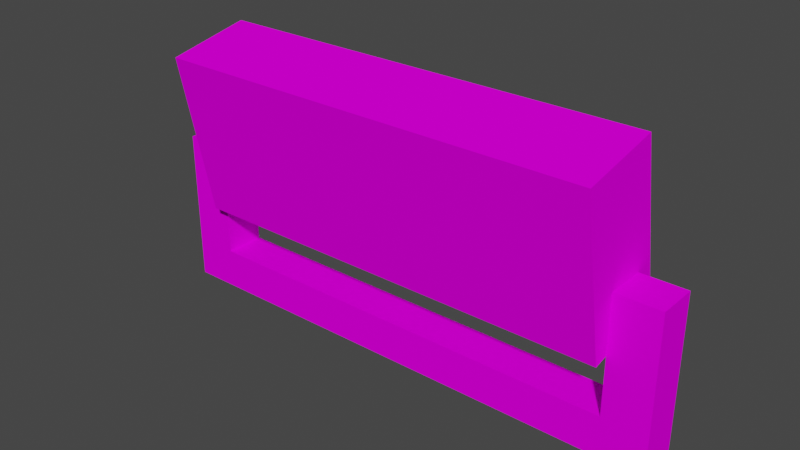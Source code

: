 # Source: sotm_worklight.blend  (saved by Blender 3.3.6; exported with 4.5.12 LTS)
import bpy
from mathutils import Matrix  # noqa: F401  (used for matrix-valued properties, if any)

bpy.ops.wm.read_factory_settings(use_empty=True)
scene = bpy.context.scene
scene.name = 'Scene'

# ---- collections
col_collection = bpy.data.collections.new('Collection'); scene.collection.children.link(col_collection)

# ---- images (referenced by path relative to the original .blend; pixels are not part of the script)
import os
ASSET_DIR = os.environ.get("B2B_ASSET_DIR", "")  # directory of the original .blend (textures are referenced by path, not embedded)
HERE = os.path.dirname(os.path.abspath(__file__))  # packed textures are extracted next to this script under _unpacked/

def load_image(name, relpath, width, height, colorspace="sRGB"):
    """Load a texture the original file referenced (path relative to the .blend, or extracted next to this script)."""
    p = next((c for c in (os.path.join(HERE, relpath), os.path.join(ASSET_DIR, relpath)) if relpath and os.path.exists(c)), "")
    if p:
        img = bpy.data.images.load(p, check_existing=True)
        img.name = name
    else:  # same state as the original file: an image datablock whose file is absent (Cycles renders it pink)
        img = bpy.data.images.new(name, width, height)
        img.source = "FILE"
        img.filepath = "//" + (relpath or name)
    img.colorspace_settings.name = colorspace
    return img
img_untitled = load_image('Untitled', 'sotm_worklight.png', 1024, 1024, 'sRGB')

# ---- materials (node trees are filled in below, after node groups)
mat_worklight = bpy.data.materials.new('Worklight')
mat_worklight.use_transparent_shadow = False

# ---- node groups
ng_auto_smooth = bpy.data.node_groups.new('Auto Smooth', 'GeometryNodeTree')
_s = ng_auto_smooth.interface.new_socket(name='Geometry', in_out='OUTPUT', socket_type='NodeSocketGeometry')
_s = ng_auto_smooth.interface.new_socket(name='Geometry', in_out='INPUT', socket_type='NodeSocketGeometry')
_s = ng_auto_smooth.interface.new_socket(name='Angle', in_out='INPUT', socket_type='NodeSocketFloat')
_s.subtype = 'ANGLE'
_s.min_value = 0.0
_s.max_value = 3.142
ng_auto_smooth.is_modifier = True
_N = ng_auto_smooth.nodes; _L = ng_auto_smooth.links
n0 = _N.new('NodeGroupOutput'); n0.name = 'Group Output'; n0.location = (480, -100)
n1 = _N.new('NodeGroupInput'); n1.name = 'Group Input'; n1.location = (-420, -300)
n2 = _N.new('NodeGroupInput'); n2.name = 'Group Input.001'; n2.location = (-60, -100)
n3 = _N.new('GeometryNodeSetShadeSmooth'); n3.name = 'Set Shade Smooth'; n3.location = (120, -100)
n3.domain = 'EDGE'
n4 = _N.new('GeometryNodeSetShadeSmooth'); n4.name = 'Set Shade Smooth.001'; n4.location = (300, -100)
n5 = _N.new('GeometryNodeInputMeshEdgeAngle'); n5.name = 'Edge Angle'; n5.location = (-420, -220)
n6 = _N.new('GeometryNodeInputEdgeSmooth'); n6.name = 'Is Edge Smooth'; n6.location = (-60, -160)
n7 = _N.new('GeometryNodeInputShadeSmooth'); n7.name = 'Is Face Smooth'; n7.location = (-240, -340)
n8 = _N.new('FunctionNodeBooleanMath'); n8.name = 'Boolean Math'; n8.location = (-60, -220)
n9 = _N.new('FunctionNodeCompare'); n9.name = 'Compare'; n9.location = (-240, -180)
n9.operation = 'LESS_EQUAL'
_L.new(n5.outputs[0], n9.inputs[0])
_L.new(n4.outputs[0], n0.inputs[0])
_L.new(n1.outputs[1], n9.inputs[1])
_L.new(n9.outputs[0], n8.inputs[0])
_L.new(n7.outputs[0], n8.inputs[1])
_L.new(n2.outputs[0], n3.inputs[0])
_L.new(n6.outputs[0], n3.inputs[1])
_L.new(n3.outputs[0], n4.inputs[0])
_L.new(n8.outputs[0], n3.inputs[2])
n0.is_active_output = True

# ---- material node trees
mat_worklight.use_nodes = True; mat_worklight.node_tree.nodes.clear()
_N = mat_worklight.node_tree.nodes; _L = mat_worklight.node_tree.links
n0 = _N.new('ShaderNodeBsdfPrincipled'); n0.name = 'Principled BSDF'; n0.location = (10, 300)
n0.distribution = 'GGX'
n0.subsurface_method = 'RANDOM_WALK_SKIN'
n0.inputs[2].default_value = 0.5476
n0.inputs[3].default_value = 1.45
n0.inputs[13].default_value = 0.0
n0.inputs[27].default_value = (0.0, 0.0, 0.0, 1.0)
n0.inputs[28].default_value = 1.0
n1 = _N.new('ShaderNodeOutputMaterial'); n1.name = 'Material Output'; n1.location = (300, 300)
n2 = _N.new('ShaderNodeTexImage'); n2.name = 'Image Texture'; n2.location = (-280, 280)
n2.image = img_untitled
n2.interpolation = 'Closest'
_L.new(n0.outputs[0], n1.inputs[0])
_L.new(n2.outputs[0], n0.inputs[0])
n1.is_active_output = True

# ---- world
world_world = bpy.data.worlds.new('World'); scene.world = world_world
world_world.use_nodes = True; world_world.node_tree.nodes.clear()
_N = world_world.node_tree.nodes; _L = world_world.node_tree.links
n0 = _N.new('ShaderNodeOutputWorld'); n0.name = 'World Output'; n0.location = (300, 300)
n1 = _N.new('ShaderNodeBackground'); n1.name = 'Background'; n1.location = (10, 300)
n1.inputs[0].default_value = (0.05088, 0.05088, 0.05088, 1.0)
_L.new(n1.outputs[0], n0.inputs[0])
n0.is_active_output = True
world_world.color = (0.05088, 0.05088, 0.05088)
world_world.use_sun_shadow = False
world_world.sun_shadow_jitter_overblur = 0.0

# ---- meshes
me_cube_001 = bpy.data.meshes.new('Cube.001')
me_cube_001.from_pydata([(0.2289, 0.1625, -0.4167), (0.253, 0.1625, -0.2941), (0.2902, 0.1625, -0.4288), (0.3143, 0.1625, -0.3061), (0.253, -0.1625, -0.2941), (0.2289, -0.1625, -0.4167), (0.3143, -0.1625, -0.3061), (0.2902, -0.1625, -0.4288), (0.2642, 0.1625, -0.3986), (0.2492, 0.1625, -0.4136), (0.2792, 0.1625, -0.4136), (0.2492, 0.1625, -0.3836), (0.2792, 0.1625, -0.3836), (0.2492, 0.1955, -0.3836), (0.2492, 0.1955, -0.4136), (0.2792, 0.1955, -0.4136), (0.2792, 0.1955, -0.3836), (0.2492, 0.1955, -0.5), (0.2492, 0.1625, -0.5), (0.2792, 0.1625, -0.5), (0.2792, 0.1955, -0.5), (0.2642, -0.1625, -0.3986), (0.2492, -0.1625, -0.3836), (0.2792, -0.1625, -0.3836), (0.2492, -0.1625, -0.4136), (0.2792, -0.1625, -0.4136), (0.2492, -0.1955, -0.3836), (0.2492, -0.1955, -0.4136), (0.2792, -0.1955, -0.4136), (0.2792, -0.1955, -0.3836), (0.2492, -0.1625, -0.5), (0.2792, -0.1625, -0.5), (0.2492, -0.1955, -0.5), (0.2792, -0.1955, -0.5), (0.2792, 0.1625, -0.47), (0.2492, 0.1625, -0.47), (0.2492, -0.1625, -0.47), (0.2792, -0.1625, -0.47), (0.2492, 0.1955, -0.47), (0.2792, 0.1955, -0.47), (0.2792, -0.1955, -0.47), (0.2492, -0.1955, -0.47)], [], [(0, 1, 3, 2), (2, 7, 5, 0), (4, 5, 7, 6), (2, 3, 6, 7), (1, 4, 6, 3), (0, 5, 4, 1), (9, 10, 12, 11), (14, 13, 16, 15), (10, 15, 16, 12), (11, 13, 14, 9), (12, 16, 13, 11), (39, 34, 19, 20), (38, 17, 18, 35), (17, 20, 19, 18), (15, 39, 38, 14), (10, 34, 39, 15), (25, 23, 29, 28), (27, 28, 29, 26), (22, 24, 27, 26), (23, 22, 26, 29), (30, 31, 33, 32), (32, 33, 40, 41), (34, 35, 36, 37), (30, 18, 19, 31), (18, 30, 36, 35), (31, 19, 34, 37), (39, 20, 17, 38), (14, 38, 35, 9), (10, 9, 35, 34), (37, 36, 24, 25), (27, 41, 40, 28), (36, 30, 32, 41), (41, 27, 24, 36), (33, 31, 37, 40), (28, 40, 37, 25), (23, 25, 24, 22)])
_uv = me_cube_001.uv_layers.new(name='UVMap')
_uv.uv.foreach_set('vector', [0.4437, 0.4434, 0.3205, 0.4434, 0.3205, 0.3819, 0.4437, 0.3819, 0.4437, 0.3819, 0.4437, 0.06159, 0.5053, 0.06159, 0.5053, 0.3819, 0.3205, 0.0, 0.4437, 4.826e-08, 0.4437, 0.06159, 0.3205, 0.06159, 0.4437, 0.3819, 0.3205, 0.3819, 0.3205, 0.06159, 0.4437, 0.06159, 0.2589, 0.3819, 0.2589, 0.06159, 0.3205, 0.06159, 0.3205, 0.3819, 0.5053, 0.3819, 0.5053, 0.06159, 0.6285, 0.06159, 0.6285, 0.3819, 0.1147, 0.7907, 0.1443, 0.7907, 0.1443, 0.8203, 0.1147, 0.8203, 0.1147, 0.8823, 0.1147, 0.8528, 0.1443, 0.8528, 0.1443, 0.8823, 0.1738, 0.8203, 0.1738, 0.8528, 0.1443, 0.8528, 0.1443, 0.8203, 0.1147, 0.8203, 0.1147, 0.8528, 0.08513, 0.8528, 0.08513, 0.8203, 0.1443, 0.8203, 0.1443, 0.8528, 0.1147, 0.8528, 0.1147, 0.8203, 0.2294, 0.8528, 0.2294, 0.8203, 0.2589, 0.8203, 0.2589, 0.8528, 0.02956, 0.8528, 0.0, 0.8528, 0.0, 0.8203, 0.02956, 0.8203, 0.1147, 0.9675, 0.1443, 0.9675, 0.1443, 1.0, 0.1147, 1.0, 0.1443, 0.8823, 0.1443, 0.9379, 0.1147, 0.9379, 0.1147, 0.8823, 0.1738, 0.8203, 0.2294, 0.8203, 0.2294, 0.8528, 0.1738, 0.8528, 0.1738, 0.5, 0.1443, 0.5, 0.1443, 0.4675, 0.1738, 0.4675, 0.1147, 0.4379, 0.1443, 0.4379, 0.1443, 0.4675, 0.1147, 0.4675, 0.1147, 0.5, 0.08513, 0.5, 0.08513, 0.4675, 0.1147, 0.4675, 0.1443, 0.5, 0.1147, 0.5, 0.1147, 0.4675, 0.1443, 0.4675, 0.1147, 0.3203, 0.1443, 0.3203, 0.1443, 0.3528, 0.1147, 0.3528, 0.1147, 0.3528, 0.1443, 0.3528, 0.1443, 0.3823, 0.1147, 0.3823, 0.1443, 0.9054, 0.1147, 0.9054, 0.1147, 0.5851, 0.1443, 0.5851, 0.1147, 0.3203, 0.1147, 0.0, 0.1443, 0.0, 0.1443, 0.3203, 2.574e-07, 0.8203, 2.145e-07, 0.5, 0.02956, 0.5, 0.02956, 0.8203, 0.2589, 0.5, 0.2589, 0.8203, 0.2294, 0.8203, 0.2294, 0.5, 0.1443, 0.9379, 0.1443, 0.9675, 0.1147, 0.9675, 0.1147, 0.9379, 0.08513, 0.8528, 0.02956, 0.8528, 0.02956, 0.8203, 0.08513, 0.8203, 0.1443, 0.7907, 0.1147, 0.7907, 0.1147, 0.7351, 0.1443, 0.7351, 0.1443, 0.5851, 0.1147, 0.5851, 0.1147, 0.5296, 0.1443, 0.5296, 0.1147, 0.4379, 0.1147, 0.3823, 0.1443, 0.3823, 0.1443, 0.4379, 0.02956, 0.5, 2.145e-07, 0.5, 2.574e-07, 0.4675, 0.02956, 0.4675, 0.02956, 0.4675, 0.08513, 0.4675, 0.08513, 0.5, 0.02956, 0.5, 0.2589, 0.4675, 0.2589, 0.5, 0.2294, 0.5, 0.2294, 0.4675, 0.1738, 0.4675, 0.2294, 0.4675, 0.2294, 0.5, 0.1738, 0.5, 0.1443, 0.5, 0.1443, 0.5296, 0.1147, 0.5296, 0.1147, 0.5])
me_cube_001.materials.append(mat_worklight)
me_cube_001.update()

# ---- objects
ob_worklight = bpy.data.objects.new('Worklight', me_cube_001)

# ---- transforms, parenting, visibility, modifiers, constraints
ob_worklight.location = (0.0, 0.0, 0.0)
ob_worklight.rotation_euler = (0.0, -0.0, -1.571)
_vg = ob_worklight.vertex_groups.new(name='Lamp')
_vg = ob_worklight.vertex_groups.new(name='Base')
_m = ob_worklight.modifiers.new('Auto Smooth', 'NODES')
_m.node_group = ng_auto_smooth
_gi = [s.identifier for s in ng_auto_smooth.interface.items_tree if s.item_type == 'SOCKET' and s.in_out == 'INPUT']
_m[_gi[1]] = 0.5236  # Angle

# ---- collection membership
col_collection.objects.link(ob_worklight)

# ---- scene / render settings (as saved in the file)
scene.frame_start = 1; scene.frame_end = 250; scene.frame_set(1)
scene.render.engine = 'BLENDER_EEVEE_NEXT'
scene.cycles.sampling_pattern = 'TABULATED_SOBOL'
scene.cycles.use_light_tree = False
scene.view_settings.view_transform = 'Filmic'
bpy.context.view_layer.update()

# ---- added for rendering (the .blend has no active camera and no usable light): camera, sun
cam_auto = bpy.data.cameras.new('AutoCamera')
cam_auto.lens = 50.0
cam_auto.sensor_width = 36.0
cam_auto.clip_end = 1000.0
ob_auto_camera = bpy.data.objects.new('AutoCamera', cam_auto)
scene.collection.objects.link(ob_auto_camera)
ob_auto_camera.location = (0.416463, -0.771334, -0.0638629)
ob_auto_camera.rotation_euler = (1.09748, -7.21219e-08, 0.694738)
scene.camera = ob_auto_camera
light_auto_sun = bpy.data.lights.new('AutoSun', 'SUN')
light_auto_sun.energy = 3.0
light_auto_sun.angle = 0.0523599
ob_auto_sun = bpy.data.objects.new('AutoSun', light_auto_sun)
scene.collection.objects.link(ob_auto_sun)
ob_auto_sun.rotation_euler = (0.872665, 0.174533, 0.523599)
bpy.context.view_layer.update()
